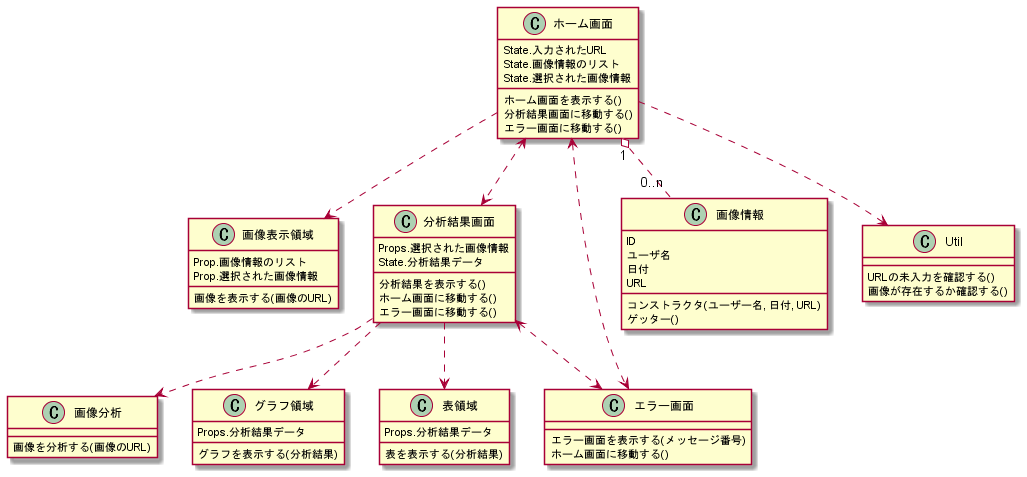

The diagram above was rendered by PlantUML. Its source (embedded in the PNG):
@startuml Face Emotion

class ホーム画面 {
    State.入力されたURL
    State.画像情報のリスト
    State.選択された画像情報
    ホーム画面を表示する()
    分析結果画面に移動する()
    エラー画面に移動する()
}

class 画像表示領域 {
    Prop.画像情報のリスト
    Prop.選択された画像情報
    画像を表示する(画像のURL)
}

class 分析結果画面 {
    Props.選択された画像情報
    State.分析結果データ
    分析結果を表示する()
    ホーム画面に移動する()
    エラー画面に移動する()
}

class 画像分析 {
    画像を分析する(画像のURL)
}

class グラフ領域 {
    Props.分析結果データ
    グラフを表示する(分析結果)
}

class 表領域 {
    Props.分析結果データ
    表を表示する(分析結果)
}

class エラー画面 {
    エラー画面を表示する(メッセージ番号)
    ホーム画面に移動する()
}

class 画像情報 {
    ID
    ユーザ名
    日付
    URL
    コンストラクタ(ユーザー名, 日付, URL)
    ゲッター()
}

class Util {
    URLの未入力を確認する()
    画像が存在するか確認する()
}

ホーム画面 "1" o.. "0..n" 画像情報
ホーム画面 ..> Util
ホーム画面 ..> 画像表示領域
ホーム画面 <..> エラー画面
ホーム画面 <..> 分析結果画面
分析結果画面 ..> 画像分析
分析結果画面 ..> グラフ領域
分析結果画面 ..> 表領域
分析結果画面 <..> エラー画面

@enduml